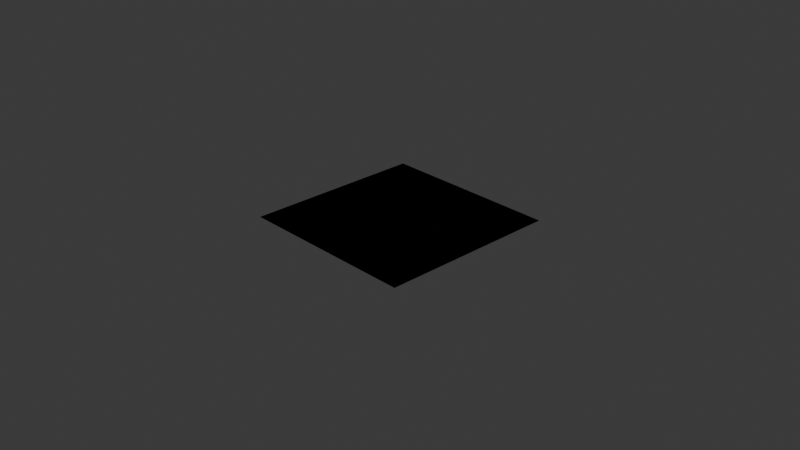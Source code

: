 # Source: plane.blend  (saved by Blender 4.3.32; exported with 4.5.12 LTS)
import bpy
from mathutils import Matrix  # noqa: F401  (used for matrix-valued properties, if any)

bpy.ops.wm.read_factory_settings(use_empty=True)
scene = bpy.context.scene
scene.name = 'Scene'

# ---- collections
col_collection = bpy.data.collections.new('Collection'); scene.collection.children.link(col_collection)

# ---- materials (node trees are filled in below, after node groups)
mat_material = bpy.data.materials.new('Material')
mat_material.alpha_threshold = 0.0
mat_material.roughness = 0.5
mat_material.line_color = (0.0, 0.0, 0.0, 1.0)

# ---- material node trees
mat_material.use_nodes = True; mat_material.node_tree.nodes.clear()
_N = mat_material.node_tree.nodes; _L = mat_material.node_tree.links
n0 = _N.new('ShaderNodeOutputMaterial'); n0.name = 'Material Output'; n0.location = (300, 300)
n1 = _N.new('ShaderNodeBsdfPrincipled'); n1.name = 'Principled BSDF'; n1.location = (10, 300)
n1.inputs[3].default_value = 1.45
_L.new(n1.outputs[0], n0.inputs[0])
n0.is_active_output = True

# ---- world
world_world = bpy.data.worlds.new('World'); scene.world = world_world
world_world.use_nodes = True; world_world.node_tree.nodes.clear()
_N = world_world.node_tree.nodes; _L = world_world.node_tree.links
n0 = _N.new('ShaderNodeOutputWorld'); n0.name = 'World Output'; n0.location = (300, 300)
n1 = _N.new('ShaderNodeBackground'); n1.name = 'Background'; n1.location = (10, 300)
n1.inputs[0].default_value = (0.05088, 0.05088, 0.05088, 1.0)
_L.new(n1.outputs[0], n0.inputs[0])
n0.is_active_output = True
world_world.color = (0.05088, 0.05088, 0.05088)
world_world.sun_shadow_jitter_overblur = 0.0

# ---- cameras
cam_camera = bpy.data.cameras.new('Camera')
cam_camera.clip_end = 100.0
cam_camera.ortho_scale = 7.314

# ---- lights
light_light = bpy.data.lights.new('Light', 'POINT')
light_light.energy = 1000.0
light_light.shadow_soft_size = 0.1

# ---- meshes
me_cube = bpy.data.meshes.new('Cube')
me_cube.from_pydata([(1.0, 1.0, 1.0), (1.0, 1.0, -1.0), (1.0, -1.0, 1.0), (1.0, -1.0, -1.0), (-1.0, 1.0, 1.0), (-1.0, 1.0, -1.0), (-1.0, -1.0, 1.0), (-1.0, -1.0, -1.0)], [], [(0, 4, 6, 2), (3, 2, 6, 7), (7, 6, 4, 5), (5, 1, 3, 7), (1, 0, 2, 3), (5, 4, 0, 1)])
_uv = me_cube.uv_layers.new(name='UVMap')
_uv.uv.foreach_set('vector', [0.625, 0.5, 0.875, 0.5, 0.875, 0.75, 0.625, 0.75, 0.375, 0.75, 0.625, 0.75, 0.625, 1.0, 0.375, 1.0, 0.375, 0.0, 0.625, 0.0, 0.625, 0.25, 0.375, 0.25, 0.125, 0.5, 0.375, 0.5, 0.375, 0.75, 0.125, 0.75, 0.375, 0.5, 0.625, 0.5, 0.625, 0.75, 0.375, 0.75, 0.375, 0.25, 0.625, 0.25, 0.625, 0.5, 0.375, 0.5])
me_cube.materials.append(mat_material)
me_cube.use_mirror_vertex_groups = False
me_cube.update()

# ---- objects
ob_cube = bpy.data.objects.new('Cube', me_cube)
ob_light = bpy.data.objects.new('Light', light_light)
ob_camera = bpy.data.objects.new('Camera', cam_camera)

# ---- transforms, parenting, visibility, modifiers, constraints
ob_cube.location = (0.0, 0.0, 0.0)
ob_cube.scale = (1.0, 1.0, 0.0)
ob_cube.lock_rotations_4d = False
ob_cube.empty_display_type = 'ARROWS'
ob_cube.lineart.crease_threshold = 0.0
ob_light.location = (4.076, 1.005, 5.904)
ob_light.rotation_euler = (0.6503, 0.05522, 1.866)
ob_light.lock_rotations_4d = False
ob_light.empty_display_type = 'ARROWS'
ob_light.color = (0.0, 0.0, 0.0, 0.0)
ob_light.lineart.crease_threshold = 0.0
ob_camera.location = (7.359, -6.926, 4.958)
ob_camera.rotation_euler = (1.109, 0.0, 0.8149)
ob_camera.lock_rotations_4d = False
ob_camera.empty_display_type = 'ARROWS'
ob_camera.color = (0.0, 0.0, 0.0, 0.0)
ob_camera.display_type = 'WIRE'
ob_camera.lineart.crease_threshold = 0.0

# ---- collection membership
col_collection.objects.link(ob_cube)
col_collection.objects.link(ob_light)
col_collection.objects.link(ob_camera)

# ---- scene / render settings (as saved in the file)
scene.camera = ob_camera
scene.frame_start = 1; scene.frame_end = 250; scene.frame_set(1)
scene.render.engine = 'BLENDER_EEVEE_NEXT'
bpy.context.view_layer.update()
